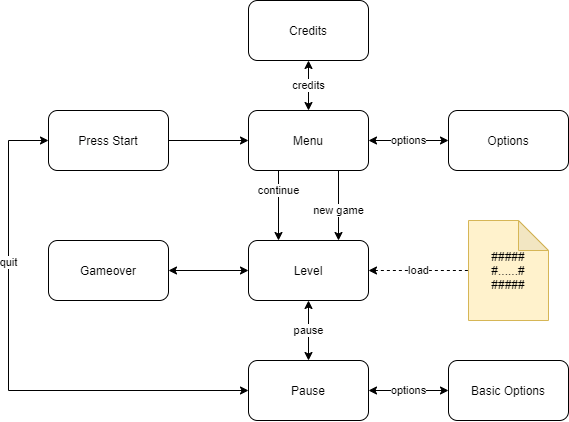

The diagram above was exported from draw.io. Its source (the exported page's mxGraphModel, read from the mxfile embedded in the PNG):
<mxGraphModel dx="1185" dy="583" grid="1" gridSize="10" guides="1" tooltips="1" connect="1" arrows="1" fold="1" page="1" pageScale="1" pageWidth="827" pageHeight="1169" math="0" shadow="0">
  <root>
    <mxCell id="0" />
    <mxCell id="1" parent="0" />
    <mxCell id="2" value="" style="edgeStyle=orthogonalEdgeStyle;rounded=0;orthogonalLoop=1;jettySize=auto;html=1;" edge="1" source="3" target="9" parent="1">
      <mxGeometry relative="1" as="geometry" />
    </mxCell>
    <mxCell id="3" value="Press Start" style="rounded=1;whiteSpace=wrap;html=1;" vertex="1" parent="1">
      <mxGeometry x="120" y="290" width="120" height="60" as="geometry" />
    </mxCell>
    <mxCell id="4" value="options" style="edgeStyle=orthogonalEdgeStyle;rounded=0;orthogonalLoop=1;jettySize=auto;html=1;startArrow=classic;startFill=1;" edge="1" source="9" target="10" parent="1">
      <mxGeometry relative="1" as="geometry" />
    </mxCell>
    <mxCell id="5" value="credits" style="edgeStyle=orthogonalEdgeStyle;rounded=0;orthogonalLoop=1;jettySize=auto;html=1;startArrow=classic;startFill=1;" edge="1" source="9" target="11" parent="1">
      <mxGeometry relative="1" as="geometry" />
    </mxCell>
    <mxCell id="6" style="edgeStyle=orthogonalEdgeStyle;rounded=0;orthogonalLoop=1;jettySize=auto;html=1;entryX=0.25;entryY=0;entryDx=0;entryDy=0;startArrow=none;startFill=0;" edge="1" source="9" target="15" parent="1">
      <mxGeometry relative="1" as="geometry">
        <Array as="points">
          <mxPoint x="350" y="370" />
          <mxPoint x="350" y="370" />
        </Array>
      </mxGeometry>
    </mxCell>
    <mxCell id="7" value="continue" style="edgeLabel;html=1;align=center;verticalAlign=middle;resizable=0;points=[];" vertex="1" connectable="0" parent="6">
      <mxGeometry x="-0.2164" y="3" relative="1" as="geometry">
        <mxPoint x="-3.02" y="-7.43" as="offset" />
      </mxGeometry>
    </mxCell>
    <mxCell id="8" value="new game" style="edgeStyle=orthogonalEdgeStyle;rounded=0;orthogonalLoop=1;jettySize=auto;html=1;entryX=0.75;entryY=0;entryDx=0;entryDy=0;startArrow=none;startFill=0;" edge="1" source="9" target="15" parent="1">
      <mxGeometry x="0.1429" relative="1" as="geometry">
        <Array as="points">
          <mxPoint x="410" y="390" />
          <mxPoint x="410" y="390" />
        </Array>
        <mxPoint as="offset" />
      </mxGeometry>
    </mxCell>
    <mxCell id="9" value="Menu" style="rounded=1;whiteSpace=wrap;html=1;" vertex="1" parent="1">
      <mxGeometry x="320" y="290" width="120" height="60" as="geometry" />
    </mxCell>
    <mxCell id="10" value="Options" style="rounded=1;whiteSpace=wrap;html=1;" vertex="1" parent="1">
      <mxGeometry x="520" y="290" width="120" height="60" as="geometry" />
    </mxCell>
    <mxCell id="11" value="Credits" style="rounded=1;whiteSpace=wrap;html=1;" vertex="1" parent="1">
      <mxGeometry x="320" y="180" width="120" height="60" as="geometry" />
    </mxCell>
    <mxCell id="12" value="pause" style="edgeStyle=orthogonalEdgeStyle;rounded=0;orthogonalLoop=1;jettySize=auto;html=1;startArrow=classic;startFill=1;" edge="1" source="15" target="18" parent="1">
      <mxGeometry relative="1" as="geometry" />
    </mxCell>
    <mxCell id="13" value="load" style="edgeStyle=orthogonalEdgeStyle;rounded=0;orthogonalLoop=1;jettySize=auto;html=1;startArrow=classic;startFill=1;endArrow=none;endFill=0;dashed=1;" edge="1" source="15" target="19" parent="1">
      <mxGeometry relative="1" as="geometry" />
    </mxCell>
    <mxCell id="14" value="" style="edgeStyle=orthogonalEdgeStyle;rounded=0;orthogonalLoop=1;jettySize=auto;html=1;startArrow=classic;startFill=1;endArrow=classic;endFill=1;" edge="1" source="15" target="20" parent="1">
      <mxGeometry relative="1" as="geometry" />
    </mxCell>
    <mxCell id="15" value="Level" style="rounded=1;whiteSpace=wrap;html=1;" vertex="1" parent="1">
      <mxGeometry x="320" y="420" width="120" height="60" as="geometry" />
    </mxCell>
    <mxCell id="16" value="quit" style="edgeStyle=orthogonalEdgeStyle;rounded=0;orthogonalLoop=1;jettySize=auto;html=1;startArrow=classic;startFill=1;entryX=0;entryY=0.5;entryDx=0;entryDy=0;" edge="1" source="18" target="3" parent="1">
      <mxGeometry x="0.3888" relative="1" as="geometry">
        <Array as="points">
          <mxPoint x="80" y="570" />
          <mxPoint x="80" y="320" />
        </Array>
        <mxPoint as="offset" />
      </mxGeometry>
    </mxCell>
    <mxCell id="17" value="options" style="edgeStyle=orthogonalEdgeStyle;rounded=0;orthogonalLoop=1;jettySize=auto;html=1;startArrow=classic;startFill=1;endArrow=classic;endFill=1;" edge="1" source="18" target="21" parent="1">
      <mxGeometry relative="1" as="geometry" />
    </mxCell>
    <mxCell id="18" value="Pause" style="rounded=1;whiteSpace=wrap;html=1;" vertex="1" parent="1">
      <mxGeometry x="320" y="540" width="120" height="60" as="geometry" />
    </mxCell>
    <mxCell id="19" value="#####&lt;br&gt;#......#&lt;br&gt;#####" style="shape=note;whiteSpace=wrap;html=1;backgroundOutline=1;darkOpacity=0.05;rounded=1;fillColor=#fff2cc;strokeColor=#d6b656;" vertex="1" parent="1">
      <mxGeometry x="540" y="400" width="80" height="100" as="geometry" />
    </mxCell>
    <mxCell id="20" value="Gameover" style="rounded=1;whiteSpace=wrap;html=1;" vertex="1" parent="1">
      <mxGeometry x="120" y="420" width="120" height="60" as="geometry" />
    </mxCell>
    <mxCell id="21" value="Basic Options" style="rounded=1;whiteSpace=wrap;html=1;" vertex="1" parent="1">
      <mxGeometry x="520" y="540" width="120" height="60" as="geometry" />
    </mxCell>
  </root>
</mxGraphModel>